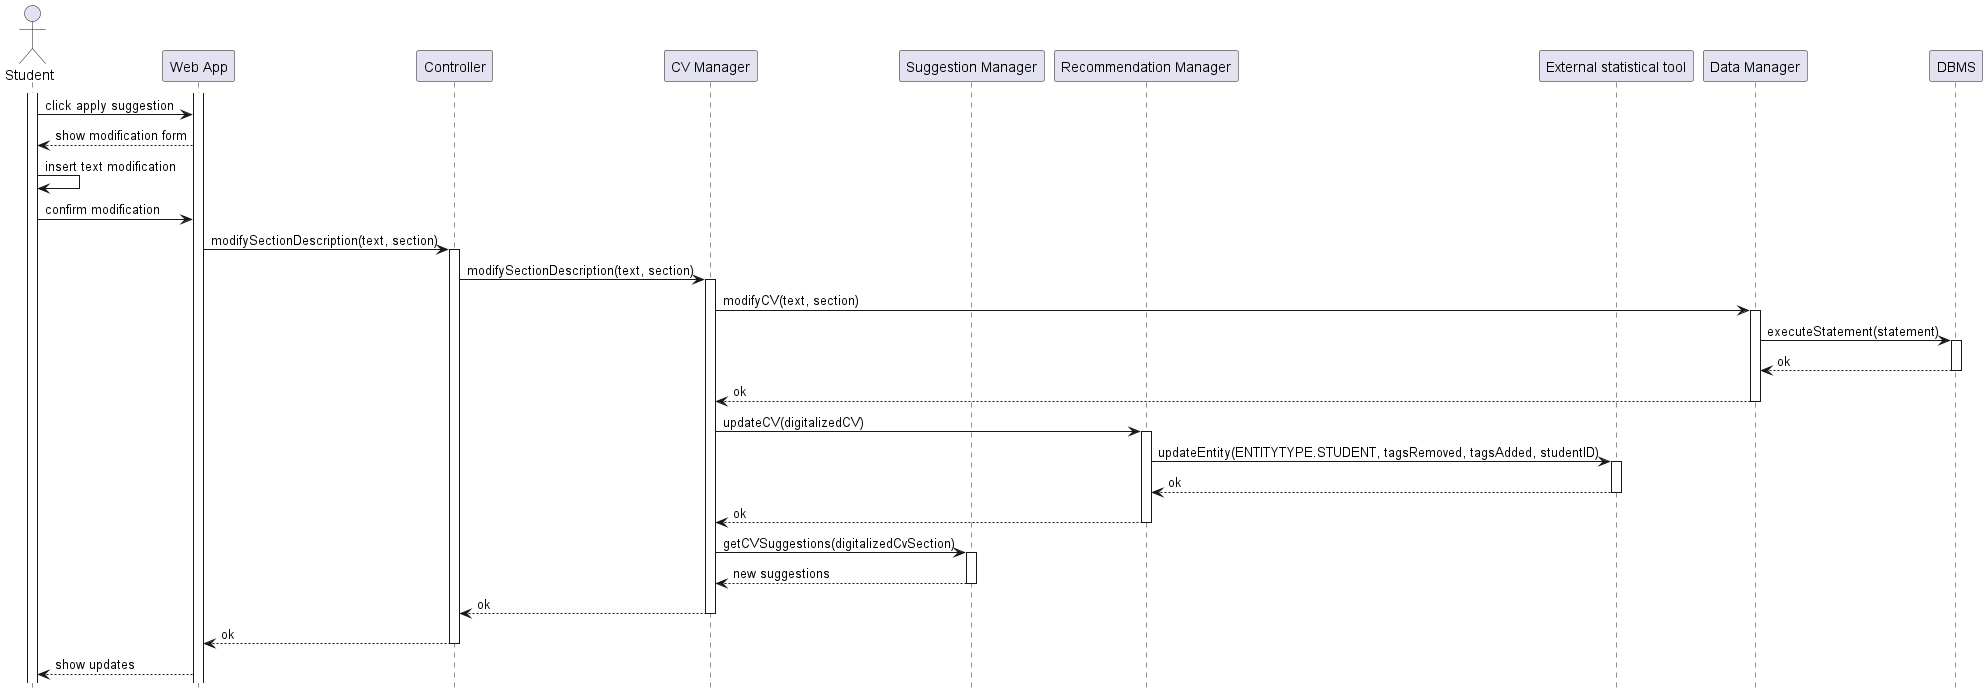

The diagram above was rendered by PlantUML. Its source (embedded in the PNG):
@startuml RV14_diagram
hide footbox

actor "Student" as S 
participant "Web App" as W
participant "Controller" AS C
participant "CV Manager" AS CM
participant "Suggestion Manager" as SM
participant "Recommendation Manager" as RM
participant "External statistical tool" AS EXT
participant "Data Manager" AS DM
participant "DBMS" AS RD



activate S
activate W
S -> W: click apply suggestion
W --> S: show modification form
S -> S: insert text modification
S -> W: confirm modification
W -> C: modifySectionDescription(text, section)
activate C
C -> CM: modifySectionDescription(text, section)
activate CM

CM -> DM: modifyCV(text, section)
activate DM
DM -> RD: executeStatement(statement)
activate RD
RD --> DM: ok
deactivate RD
DM --> CM: ok
deactivate DM 

CM -> RM: updateCV(digitalizedCV)
activate RM
RM -> EXT: updateEntity(ENTITYTYPE.STUDENT, tagsRemoved, tagsAdded, studentID)
activate EXT
EXT --> RM: ok
deactivate EXT
RM --> CM: ok
deactivate RM

CM -> SM: getCVSuggestions(digitalizedCvSection)
activate SM
SM --> CM: new suggestions
deactivate SM
CM --> C: ok
deactivate CM
C --> W: ok
deactivate C
W --> S: show updates


@enduml